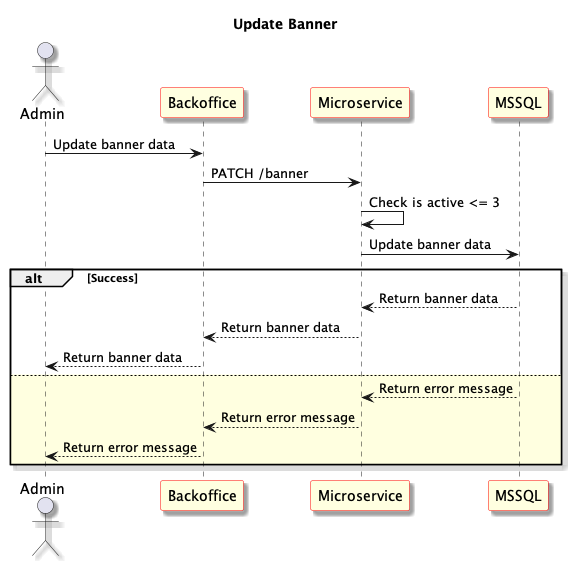

The diagram above was rendered by PlantUML. Its source (embedded in the PNG):
@startuml Update Banner
skinparam shadowing true
skinparam sequence {
	ParticipantBackgroundColor LightYellow
	ParticipantBorderColor red
}
Title: Update Banner
actor "Admin" as User1
participant "Backoffice" as Frontend
participant "Microservice" as Microservice
participant "MSSQL" as Database

User1 -> Frontend: Update banner data

Frontend -> Microservice: PATCH /banner

Microservice -> Microservice: Check is active <= 3

Microservice -> Database: Update banner data

alt Success

Database --> Microservice: Return banner data

Microservice --> Frontend: Return banner data

Frontend --> User1: Return banner data

else #LightYellow

Database --> Microservice: Return error message

Microservice --> Frontend: Return error message

Frontend --> User1: Return error message

end

@enduml